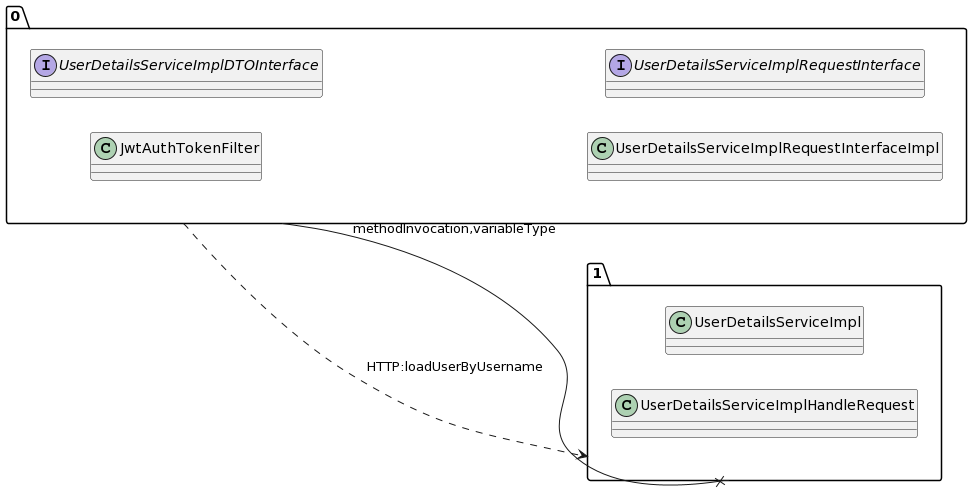

The diagram above was rendered by PlantUML. Its source (embedded in the PNG):
@startuml
allow_mixing
left to right direction
package "0"{
class JwtAuthTokenFilter
interface UserDetailsServiceImplDTOInterface
class UserDetailsServiceImplRequestInterfaceImpl
interface UserDetailsServiceImplRequestInterface

}
package "1"{
class UserDetailsServiceImpl
class UserDetailsServiceImplHandleRequest

}
"0" --x "1":methodInvocation,variableType
"0" ..> "1":HTTP:loadUserByUsername
@enduml